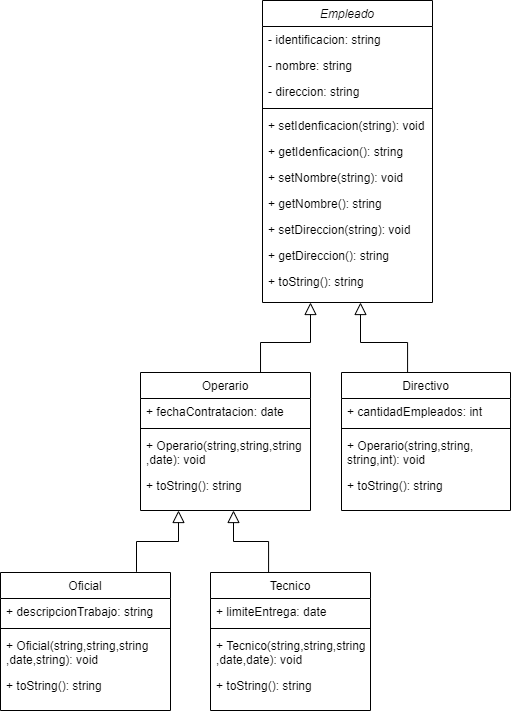

The diagram above was exported from draw.io. Its source (the exported page's mxGraphModel, read from the mxfile embedded in the PNG):
<mxGraphModel dx="1863" dy="614" grid="1" gridSize="10" guides="1" tooltips="1" connect="1" arrows="1" fold="1" page="1" pageScale="1" pageWidth="827" pageHeight="1169" math="0" shadow="0">
  <root>
    <mxCell id="WIyWlLk6GJQsqaUBKTNV-0" />
    <mxCell id="WIyWlLk6GJQsqaUBKTNV-1" parent="WIyWlLk6GJQsqaUBKTNV-0" />
    <mxCell id="yuInuKFIVxAxPfL9hC6v-0" value="Empleado" style="swimlane;fontStyle=2;align=center;verticalAlign=top;childLayout=stackLayout;horizontal=1;startSize=26;horizontalStack=0;resizeParent=1;resizeLast=0;collapsible=1;marginBottom=0;rounded=0;shadow=0;strokeWidth=1;" parent="WIyWlLk6GJQsqaUBKTNV-1" vertex="1">
      <mxGeometry x="-498" y="258" width="170" height="302" as="geometry">
        <mxRectangle x="230" y="140" width="160" height="26" as="alternateBounds" />
      </mxGeometry>
    </mxCell>
    <mxCell id="yuInuKFIVxAxPfL9hC6v-1" value="- identificacion: string" style="text;align=left;verticalAlign=top;spacingLeft=4;spacingRight=4;overflow=hidden;rotatable=0;points=[[0,0.5],[1,0.5]];portConstraint=eastwest;" parent="yuInuKFIVxAxPfL9hC6v-0" vertex="1">
      <mxGeometry y="26" width="170" height="26" as="geometry" />
    </mxCell>
    <mxCell id="yuInuKFIVxAxPfL9hC6v-2" value="- nombre: string" style="text;align=left;verticalAlign=top;spacingLeft=4;spacingRight=4;overflow=hidden;rotatable=0;points=[[0,0.5],[1,0.5]];portConstraint=eastwest;rounded=0;shadow=0;html=0;" parent="yuInuKFIVxAxPfL9hC6v-0" vertex="1">
      <mxGeometry y="52" width="170" height="26" as="geometry" />
    </mxCell>
    <mxCell id="yuInuKFIVxAxPfL9hC6v-3" value="- direccion: string" style="text;align=left;verticalAlign=top;spacingLeft=4;spacingRight=4;overflow=hidden;rotatable=0;points=[[0,0.5],[1,0.5]];portConstraint=eastwest;rounded=0;shadow=0;html=0;" parent="yuInuKFIVxAxPfL9hC6v-0" vertex="1">
      <mxGeometry y="78" width="170" height="26" as="geometry" />
    </mxCell>
    <mxCell id="yuInuKFIVxAxPfL9hC6v-4" value="" style="line;html=1;strokeWidth=1;align=left;verticalAlign=middle;spacingTop=-1;spacingLeft=3;spacingRight=3;rotatable=0;labelPosition=right;points=[];portConstraint=eastwest;" parent="yuInuKFIVxAxPfL9hC6v-0" vertex="1">
      <mxGeometry y="104" width="170" height="8" as="geometry" />
    </mxCell>
    <mxCell id="yuInuKFIVxAxPfL9hC6v-5" value="+ setIdenficacion(string): void" style="text;align=left;verticalAlign=top;spacingLeft=4;spacingRight=4;overflow=hidden;rotatable=0;points=[[0,0.5],[1,0.5]];portConstraint=eastwest;" parent="yuInuKFIVxAxPfL9hC6v-0" vertex="1">
      <mxGeometry y="112" width="170" height="26" as="geometry" />
    </mxCell>
    <mxCell id="yuInuKFIVxAxPfL9hC6v-6" value="+ getIdenficacion(): string" style="text;align=left;verticalAlign=top;spacingLeft=4;spacingRight=4;overflow=hidden;rotatable=0;points=[[0,0.5],[1,0.5]];portConstraint=eastwest;" parent="yuInuKFIVxAxPfL9hC6v-0" vertex="1">
      <mxGeometry y="138" width="170" height="26" as="geometry" />
    </mxCell>
    <mxCell id="yuInuKFIVxAxPfL9hC6v-8" value="+ setNombre(string): void" style="text;align=left;verticalAlign=top;spacingLeft=4;spacingRight=4;overflow=hidden;rotatable=0;points=[[0,0.5],[1,0.5]];portConstraint=eastwest;" parent="yuInuKFIVxAxPfL9hC6v-0" vertex="1">
      <mxGeometry y="164" width="170" height="26" as="geometry" />
    </mxCell>
    <mxCell id="yuInuKFIVxAxPfL9hC6v-10" value="+ getNombre(): string" style="text;align=left;verticalAlign=top;spacingLeft=4;spacingRight=4;overflow=hidden;rotatable=0;points=[[0,0.5],[1,0.5]];portConstraint=eastwest;" parent="yuInuKFIVxAxPfL9hC6v-0" vertex="1">
      <mxGeometry y="190" width="170" height="26" as="geometry" />
    </mxCell>
    <mxCell id="yuInuKFIVxAxPfL9hC6v-9" value="+ setDireccion(string): void" style="text;align=left;verticalAlign=top;spacingLeft=4;spacingRight=4;overflow=hidden;rotatable=0;points=[[0,0.5],[1,0.5]];portConstraint=eastwest;" parent="yuInuKFIVxAxPfL9hC6v-0" vertex="1">
      <mxGeometry y="216" width="170" height="26" as="geometry" />
    </mxCell>
    <mxCell id="yuInuKFIVxAxPfL9hC6v-7" value="+ getDireccion(): string" style="text;align=left;verticalAlign=top;spacingLeft=4;spacingRight=4;overflow=hidden;rotatable=0;points=[[0,0.5],[1,0.5]];portConstraint=eastwest;" parent="yuInuKFIVxAxPfL9hC6v-0" vertex="1">
      <mxGeometry y="242" width="170" height="26" as="geometry" />
    </mxCell>
    <mxCell id="yuInuKFIVxAxPfL9hC6v-11" value="+ toString(): string" style="text;align=left;verticalAlign=top;spacingLeft=4;spacingRight=4;overflow=hidden;rotatable=0;points=[[0,0.5],[1,0.5]];portConstraint=eastwest;" parent="yuInuKFIVxAxPfL9hC6v-0" vertex="1">
      <mxGeometry y="268" width="170" height="26" as="geometry" />
    </mxCell>
    <mxCell id="yuInuKFIVxAxPfL9hC6v-24" value="" style="endArrow=block;endSize=10;endFill=0;shadow=0;strokeWidth=1;rounded=0;edgeStyle=elbowEdgeStyle;elbow=vertical;exitX=0.706;exitY=0;exitDx=0;exitDy=0;exitPerimeter=0;" parent="WIyWlLk6GJQsqaUBKTNV-1" source="yuInuKFIVxAxPfL9hC6v-25" edge="1">
      <mxGeometry width="160" relative="1" as="geometry">
        <mxPoint x="50" y="702" as="sourcePoint" />
        <mxPoint x="-450" y="560" as="targetPoint" />
        <Array as="points">
          <mxPoint x="-490" y="600" />
        </Array>
      </mxGeometry>
    </mxCell>
    <mxCell id="yuInuKFIVxAxPfL9hC6v-25" value="Operario" style="swimlane;fontStyle=0;align=center;verticalAlign=top;childLayout=stackLayout;horizontal=1;startSize=26;horizontalStack=0;resizeParent=1;resizeLast=0;collapsible=1;marginBottom=0;rounded=0;shadow=0;strokeWidth=1;" parent="WIyWlLk6GJQsqaUBKTNV-1" vertex="1">
      <mxGeometry x="-620" y="630" width="170" height="138" as="geometry">
        <mxRectangle x="130" y="380" width="160" height="26" as="alternateBounds" />
      </mxGeometry>
    </mxCell>
    <mxCell id="yuInuKFIVxAxPfL9hC6v-26" value="+ fechaContratacion: date" style="text;align=left;verticalAlign=top;spacingLeft=4;spacingRight=4;overflow=hidden;rotatable=0;points=[[0,0.5],[1,0.5]];portConstraint=eastwest;" parent="yuInuKFIVxAxPfL9hC6v-25" vertex="1">
      <mxGeometry y="26" width="170" height="26" as="geometry" />
    </mxCell>
    <mxCell id="yuInuKFIVxAxPfL9hC6v-28" value="" style="line;html=1;strokeWidth=1;align=left;verticalAlign=middle;spacingTop=-1;spacingLeft=3;spacingRight=3;rotatable=0;labelPosition=right;points=[];portConstraint=eastwest;" parent="yuInuKFIVxAxPfL9hC6v-25" vertex="1">
      <mxGeometry y="52" width="170" height="8" as="geometry" />
    </mxCell>
    <mxCell id="yuInuKFIVxAxPfL9hC6v-30" value="+ Operario(string,string,string&#10;,date): void" style="text;align=left;verticalAlign=top;spacingLeft=4;spacingRight=4;overflow=hidden;rotatable=0;points=[[0,0.5],[1,0.5]];portConstraint=eastwest;" parent="yuInuKFIVxAxPfL9hC6v-25" vertex="1">
      <mxGeometry y="60" width="170" height="40" as="geometry" />
    </mxCell>
    <mxCell id="yuInuKFIVxAxPfL9hC6v-29" value="+ toString(): string" style="text;align=left;verticalAlign=top;spacingLeft=4;spacingRight=4;overflow=hidden;rotatable=0;points=[[0,0.5],[1,0.5]];portConstraint=eastwest;fontStyle=0" parent="yuInuKFIVxAxPfL9hC6v-25" vertex="1">
      <mxGeometry y="100" width="170" height="26" as="geometry" />
    </mxCell>
    <mxCell id="yuInuKFIVxAxPfL9hC6v-31" value="Directivo" style="swimlane;fontStyle=0;align=center;verticalAlign=top;childLayout=stackLayout;horizontal=1;startSize=26;horizontalStack=0;resizeParent=1;resizeLast=0;collapsible=1;marginBottom=0;rounded=0;shadow=0;strokeWidth=1;" parent="WIyWlLk6GJQsqaUBKTNV-1" vertex="1">
      <mxGeometry x="-419" y="630" width="169" height="138" as="geometry">
        <mxRectangle x="130" y="380" width="160" height="26" as="alternateBounds" />
      </mxGeometry>
    </mxCell>
    <mxCell id="yuInuKFIVxAxPfL9hC6v-32" value="+ cantidadEmpleados: int" style="text;align=left;verticalAlign=top;spacingLeft=4;spacingRight=4;overflow=hidden;rotatable=0;points=[[0,0.5],[1,0.5]];portConstraint=eastwest;" parent="yuInuKFIVxAxPfL9hC6v-31" vertex="1">
      <mxGeometry y="26" width="169" height="26" as="geometry" />
    </mxCell>
    <mxCell id="yuInuKFIVxAxPfL9hC6v-34" value="" style="line;html=1;strokeWidth=1;align=left;verticalAlign=middle;spacingTop=-1;spacingLeft=3;spacingRight=3;rotatable=0;labelPosition=right;points=[];portConstraint=eastwest;" parent="yuInuKFIVxAxPfL9hC6v-31" vertex="1">
      <mxGeometry y="52" width="169" height="8" as="geometry" />
    </mxCell>
    <mxCell id="yuInuKFIVxAxPfL9hC6v-35" value="+ Operario(string,string,&#10;string,int): void" style="text;align=left;verticalAlign=top;spacingLeft=4;spacingRight=4;overflow=hidden;rotatable=0;points=[[0,0.5],[1,0.5]];portConstraint=eastwest;fontStyle=0" parent="yuInuKFIVxAxPfL9hC6v-31" vertex="1">
      <mxGeometry y="60" width="169" height="40" as="geometry" />
    </mxCell>
    <mxCell id="yuInuKFIVxAxPfL9hC6v-43" value="+ toString(): string" style="text;align=left;verticalAlign=top;spacingLeft=4;spacingRight=4;overflow=hidden;rotatable=0;points=[[0,0.5],[1,0.5]];portConstraint=eastwest;fontStyle=0" parent="yuInuKFIVxAxPfL9hC6v-31" vertex="1">
      <mxGeometry y="100" width="169" height="26" as="geometry" />
    </mxCell>
    <mxCell id="0DN5-5K5cmwE7tJun5T6-0" value="Oficial" style="swimlane;fontStyle=0;align=center;verticalAlign=top;childLayout=stackLayout;horizontal=1;startSize=26;horizontalStack=0;resizeParent=1;resizeLast=0;collapsible=1;marginBottom=0;rounded=0;shadow=0;strokeWidth=1;" parent="WIyWlLk6GJQsqaUBKTNV-1" vertex="1">
      <mxGeometry x="-760" y="830" width="170" height="138" as="geometry">
        <mxRectangle x="130" y="380" width="160" height="26" as="alternateBounds" />
      </mxGeometry>
    </mxCell>
    <mxCell id="0DN5-5K5cmwE7tJun5T6-1" value="+ descripcionTrabajo: string" style="text;align=left;verticalAlign=top;spacingLeft=4;spacingRight=4;overflow=hidden;rotatable=0;points=[[0,0.5],[1,0.5]];portConstraint=eastwest;" parent="0DN5-5K5cmwE7tJun5T6-0" vertex="1">
      <mxGeometry y="26" width="170" height="26" as="geometry" />
    </mxCell>
    <mxCell id="0DN5-5K5cmwE7tJun5T6-3" value="" style="line;html=1;strokeWidth=1;align=left;verticalAlign=middle;spacingTop=-1;spacingLeft=3;spacingRight=3;rotatable=0;labelPosition=right;points=[];portConstraint=eastwest;" parent="0DN5-5K5cmwE7tJun5T6-0" vertex="1">
      <mxGeometry y="52" width="170" height="8" as="geometry" />
    </mxCell>
    <mxCell id="0DN5-5K5cmwE7tJun5T6-4" value="+ Oficial(string,string,string&#10;,date,string): void" style="text;align=left;verticalAlign=top;spacingLeft=4;spacingRight=4;overflow=hidden;rotatable=0;points=[[0,0.5],[1,0.5]];portConstraint=eastwest;fontStyle=0" parent="0DN5-5K5cmwE7tJun5T6-0" vertex="1">
      <mxGeometry y="60" width="170" height="40" as="geometry" />
    </mxCell>
    <mxCell id="0DN5-5K5cmwE7tJun5T6-5" value="+ toString(): string" style="text;align=left;verticalAlign=top;spacingLeft=4;spacingRight=4;overflow=hidden;rotatable=0;points=[[0,0.5],[1,0.5]];portConstraint=eastwest;" parent="0DN5-5K5cmwE7tJun5T6-0" vertex="1">
      <mxGeometry y="100" width="170" height="26" as="geometry" />
    </mxCell>
    <mxCell id="0DN5-5K5cmwE7tJun5T6-6" value="Tecnico" style="swimlane;fontStyle=0;align=center;verticalAlign=top;childLayout=stackLayout;horizontal=1;startSize=26;horizontalStack=0;resizeParent=1;resizeLast=0;collapsible=1;marginBottom=0;rounded=0;shadow=0;strokeWidth=1;" parent="WIyWlLk6GJQsqaUBKTNV-1" vertex="1">
      <mxGeometry x="-550" y="830" width="160" height="138" as="geometry">
        <mxRectangle x="130" y="380" width="160" height="26" as="alternateBounds" />
      </mxGeometry>
    </mxCell>
    <mxCell id="0DN5-5K5cmwE7tJun5T6-7" value="+ limiteEntrega: date" style="text;align=left;verticalAlign=top;spacingLeft=4;spacingRight=4;overflow=hidden;rotatable=0;points=[[0,0.5],[1,0.5]];portConstraint=eastwest;" parent="0DN5-5K5cmwE7tJun5T6-6" vertex="1">
      <mxGeometry y="26" width="160" height="26" as="geometry" />
    </mxCell>
    <mxCell id="0DN5-5K5cmwE7tJun5T6-9" value="" style="line;html=1;strokeWidth=1;align=left;verticalAlign=middle;spacingTop=-1;spacingLeft=3;spacingRight=3;rotatable=0;labelPosition=right;points=[];portConstraint=eastwest;" parent="0DN5-5K5cmwE7tJun5T6-6" vertex="1">
      <mxGeometry y="52" width="160" height="8" as="geometry" />
    </mxCell>
    <mxCell id="0DN5-5K5cmwE7tJun5T6-10" value="+ Tecnico(string,string,string&#10;,date,date): void" style="text;align=left;verticalAlign=top;spacingLeft=4;spacingRight=4;overflow=hidden;rotatable=0;points=[[0,0.5],[1,0.5]];portConstraint=eastwest;fontStyle=0" parent="0DN5-5K5cmwE7tJun5T6-6" vertex="1">
      <mxGeometry y="60" width="160" height="40" as="geometry" />
    </mxCell>
    <mxCell id="0DN5-5K5cmwE7tJun5T6-11" value="+ toString(): string" style="text;align=left;verticalAlign=top;spacingLeft=4;spacingRight=4;overflow=hidden;rotatable=0;points=[[0,0.5],[1,0.5]];portConstraint=eastwest;" parent="0DN5-5K5cmwE7tJun5T6-6" vertex="1">
      <mxGeometry y="100" width="160" height="26" as="geometry" />
    </mxCell>
    <mxCell id="0DN5-5K5cmwE7tJun5T6-12" value="" style="endArrow=block;endSize=10;endFill=0;shadow=0;strokeWidth=1;rounded=0;edgeStyle=elbowEdgeStyle;elbow=vertical;exitX=0.391;exitY=-0.002;exitDx=0;exitDy=0;exitPerimeter=0;" parent="WIyWlLk6GJQsqaUBKTNV-1" source="yuInuKFIVxAxPfL9hC6v-31" edge="1">
      <mxGeometry width="160" relative="1" as="geometry">
        <mxPoint x="-460" y="634.5" as="sourcePoint" />
        <mxPoint x="-400" y="560" as="targetPoint" />
        <Array as="points">
          <mxPoint x="-380" y="600" />
        </Array>
      </mxGeometry>
    </mxCell>
    <mxCell id="0DN5-5K5cmwE7tJun5T6-13" value="" style="endArrow=block;endSize=10;endFill=0;shadow=0;strokeWidth=1;rounded=0;edgeStyle=elbowEdgeStyle;elbow=vertical;entryX=0.25;entryY=1;entryDx=0;entryDy=0;exitX=0.8;exitY=-0.005;exitDx=0;exitDy=0;exitPerimeter=0;" parent="WIyWlLk6GJQsqaUBKTNV-1" source="0DN5-5K5cmwE7tJun5T6-0" edge="1">
      <mxGeometry width="160" relative="1" as="geometry">
        <mxPoint x="-670" y="868" as="sourcePoint" />
        <mxPoint x="-582" y="768" as="targetPoint" />
      </mxGeometry>
    </mxCell>
    <mxCell id="0DN5-5K5cmwE7tJun5T6-14" value="" style="endArrow=block;endSize=10;endFill=0;shadow=0;strokeWidth=1;rounded=0;edgeStyle=elbowEdgeStyle;elbow=vertical;entryX=0.25;entryY=1;entryDx=0;entryDy=0;exitX=0.363;exitY=-0.003;exitDx=0;exitDy=0;exitPerimeter=0;" parent="WIyWlLk6GJQsqaUBKTNV-1" source="0DN5-5K5cmwE7tJun5T6-6" edge="1">
      <mxGeometry width="160" relative="1" as="geometry">
        <mxPoint x="-490" y="828" as="sourcePoint" />
        <mxPoint x="-527" y="768" as="targetPoint" />
      </mxGeometry>
    </mxCell>
  </root>
</mxGraphModel>